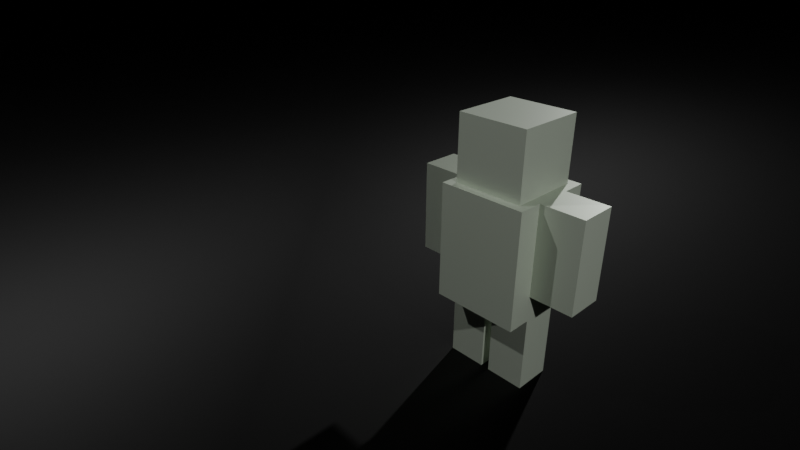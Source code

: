 # Source: box_man_template.blend  (saved by Blender 5.2.44; exported with 4.5.12 LTS)
import bpy
from mathutils import Matrix  # noqa: F401  (used for matrix-valued properties, if any)

bpy.ops.wm.read_factory_settings(use_empty=True)
scene = bpy.context.scene
scene.name = 'Scene'

# ---- collections
col_collection = bpy.data.collections.new('Collection'); scene.collection.children.link(col_collection)

# ---- images (referenced by path relative to the original .blend; pixels are not part of the script)
import os
ASSET_DIR = os.environ.get("B2B_ASSET_DIR", "")  # directory of the original .blend (textures are referenced by path, not embedded)
HERE = os.path.dirname(os.path.abspath(__file__))  # packed textures are extracted next to this script under _unpacked/

def load_image(name, relpath, width, height, colorspace="sRGB"):
    """Load a texture the original file referenced (path relative to the .blend, or extracted next to this script)."""
    p = next((c for c in (os.path.join(HERE, relpath), os.path.join(ASSET_DIR, relpath)) if relpath and os.path.exists(c)), "")
    if p:
        img = bpy.data.images.load(p, check_existing=True)
        img.name = name
    else:  # same state as the original file: an image datablock whose file is absent (Cycles renders it pink)
        img = bpy.data.images.new(name, width, height)
        img.source = "FILE"
        img.filepath = "//" + (relpath or name)
    img.colorspace_settings.name = colorspace
    return img
img_untitled = load_image('Untitled', '_unpacked/Untitled.eff500ed.png', 256, 256, 'sRGB')

# ---- materials (node trees are filled in below, after node groups)
mat_material = bpy.data.materials.new('Material')
mat_material.alpha_threshold = 0.0
mat_material.use_backface_culling_lightprobe_volume = False
mat_material.diffuse_color = (0.136, 0.1287, 0.1745, 1.0)
mat_material.roughness = 0.5
mat_material.line_color = (0.0, 0.0, 0.0, 1.0)
mat_material_001 = bpy.data.materials.new('Material.001')

# ---- material node trees
mat_material.use_nodes = True; mat_material.node_tree.nodes.clear()
_N = mat_material.node_tree.nodes; _L = mat_material.node_tree.links
n0 = _N.new('ShaderNodeOutputMaterial'); n0.name = 'Material Output'; n0.location = (200, 100)
n1 = _N.new('ShaderNodeBsdfPrincipled'); n1.name = 'Principled BSDF'; n1.location = (-200, 100)
n1.inputs[1].default_value = 0.3249
n1.inputs[10].default_value = 0.005
n2 = _N.new('ShaderNodeTexImage'); n2.name = 'Image Texture'; n2.location = (-779, 53)
n2.image = img_untitled
_L.new(n1.outputs[0], n0.inputs[0])
_L.new(n2.outputs[0], n1.inputs[0])
n0.is_active_output = True
mat_material_001.use_nodes = True; mat_material_001.node_tree.nodes.clear()
_N = mat_material_001.node_tree.nodes; _L = mat_material_001.node_tree.links
n0 = _N.new('ShaderNodeBsdfPrincipled'); n0.name = 'Principled BSDF'; n0.location = (-200, 100)
n0.inputs[1].default_value = 0.4174
n0.inputs[10].default_value = 0.005
n1 = _N.new('ShaderNodeOutputMaterial'); n1.name = 'Material Output'; n1.location = (200, 100)
n2 = _N.new('ShaderNodeTexNoise'); n2.name = 'Noise Texture'; n2.location = (-625, -5)
n2.width = 160
n2.noise_dimensions = '2D'
n3 = _N.new('ShaderNodeMapping'); n3.name = 'Mapping'; n3.location = (-837, 4)
n3.inputs[3].default_value = (5.0, 5.0, 5.0)
n4 = _N.new('ShaderNodeBump'); n4.name = 'Bump'; n4.location = (-397, -65)
n5 = _N.new('ShaderNodeTexNoise'); n5.name = 'Noise Texture.001'; n5.location = (-552, 282)
n5.width = 160
n5.noise_dimensions = '2D'
n5.noise_type = 'RIDGED_MULTIFRACTAL'
_L.new(n0.outputs[0], n1.inputs[0])
_L.new(n3.outputs[0], n2.inputs[0])
_L.new(n2.outputs[0], n4.inputs[4])
_L.new(n4.outputs[0], n0.inputs[5])
_L.new(n5.outputs[0], n0.inputs[0])
_L.new(n3.outputs[0], n5.inputs[0])
n1.is_active_output = True

# ---- world
world_world = bpy.data.worlds.new('World'); scene.world = world_world
world_world.use_nodes = True; world_world.node_tree.nodes.clear()
_N = world_world.node_tree.nodes; _L = world_world.node_tree.links
n0 = _N.new('ShaderNodeOutputWorld'); n0.name = 'World Output'; n0.location = (200, 100)
n1 = _N.new('ShaderNodeBackground'); n1.name = 'Background'; n1.location = (-200, 100)
n1.inputs[0].default_value = (0.05088, 0.05088, 0.05088, 1.0)
n1.inputs[1].default_value = 0.0
_L.new(n1.outputs[0], n0.inputs[0])
n0.is_active_output = True
world_world.color = (0.05088, 0.05088, 0.05088)
world_world.sun_shadow_jitter_overblur = 0.0

# ---- cameras
cam_camera = bpy.data.cameras.new('Camera')
cam_camera.clip_end = 100.0
cam_camera.lens = 28.0
cam_camera.ortho_scale = 7.314

# ---- lights
light_light = bpy.data.lights.new('Light', 'POINT')
light_light.energy = 1000.0
light_light.shadow_soft_size = 0.1
light_light_001 = bpy.data.lights.new('Light.001', 'POINT')
light_light_001.energy = 1000.0
light_light_001.shadow_soft_size = 0.1
light_light_002 = bpy.data.lights.new('Light.002', 'POINT')
light_light_002.energy = 1000.0
light_light_002.shadow_soft_size = 0.1

# ---- meshes
me_cube = bpy.data.meshes.new('Cube')
me_cube.from_pydata([(0.24, 0.24, 1.8), (0.24, 0.24, 1.35), (0.24, -0.24, 1.8), (0.24, -0.24, 1.35), (-0.24, 0.24, 1.8), (-0.24, 0.24, 1.35), (-0.24, -0.24, 1.8), (-0.24, -0.24, 1.35), (-0.3, -0.3, 0.54), (-0.3, -0.3, 1.35), (-0.3, 0.3, 0.54), (-0.3, 0.3, 1.35), (0.3, -0.3, 0.54), (0.3, -0.3, 1.35), (0.3, 0.3, 0.54), (0.3, 0.3, 1.35), (0.3, -0.1323, 0.72), (0.3, -0.1323, 1.35), (0.3, 0.1323, 0.72), (0.3, 0.1323, 1.35), (0.6, -0.1323, 0.72), (0.6, -0.1323, 1.35), (0.6, 0.1323, 0.72), (0.6, 0.1323, 1.35), (0.03, -0.1323, 0.0), (0.03, -0.1323, 0.54), (0.03, 0.1323, 0.0), (0.03, 0.1323, 0.54), (0.3, -0.1323, 0.0), (0.3, -0.1323, 0.54), (0.3, 0.1323, 0.0), (0.3, 0.1323, 0.54), (-0.03, -0.1323, 0.0), (-0.03, -0.1323, 0.54), (-0.03, 0.1323, 0.0), (-0.03, 0.1323, 0.54), (-0.3, -0.1323, 0.0), (-0.3, -0.1323, 0.54), (-0.3, 0.1323, 0.0), (-0.3, 0.1323, 0.54), (-0.3, -0.1323, 0.72), (-0.3, -0.1323, 1.35), (-0.3, 0.1323, 0.72), (-0.3, 0.1323, 1.35), (-0.6, -0.1323, 0.72), (-0.6, -0.1323, 1.35), (-0.6, 0.1323, 0.72), (-0.6, 0.1323, 1.35)], [], [(0, 4, 6, 2), (3, 2, 6, 7), (7, 6, 4, 5), (5, 1, 3, 7), (1, 0, 2, 3), (5, 4, 0, 1), (8, 9, 11, 10), (10, 11, 15, 14), (14, 15, 13, 12), (12, 13, 9, 8), (10, 14, 12, 8), (15, 11, 9, 13), (16, 17, 19, 18), (18, 19, 23, 22), (22, 23, 21, 20), (20, 21, 17, 16), (18, 22, 20, 16), (23, 19, 17, 21), (24, 25, 27, 26), (26, 27, 31, 30), (30, 31, 29, 28), (28, 29, 25, 24), (26, 30, 28, 24), (31, 27, 25, 29), (32, 34, 35, 33), (34, 38, 39, 35), (38, 36, 37, 39), (36, 32, 33, 37), (34, 32, 36, 38), (39, 37, 33, 35), (40, 42, 43, 41), (42, 46, 47, 43), (46, 44, 45, 47), (44, 40, 41, 45), (42, 40, 44, 46), (47, 45, 41, 43)])
_uv = me_cube.uv_layers.new(name='UVMap')
_uv.uv.foreach_set('vector', [0.5748, 0.9901, 0.4589, 0.9901, 0.4589, 0.8742, 0.5748, 0.8742, 0.5748, 0.7655, 0.5748, 0.8742, 0.4589, 0.8742, 0.4589, 0.7655, 0.4589, 0.7655, 0.4589, 0.8742, 0.343, 0.8742, 0.343, 0.7655, 0.4589, 0.6496, 0.5748, 0.6496, 0.5748, 0.7655, 0.4589, 0.7655, 0.6908, 0.7655, 0.6908, 0.8742, 0.5748, 0.8742, 0.5748, 0.7655, 0.4589, 0.6496, 0.4589, 0.5409, 0.5748, 0.5409, 0.5748, 0.6496, 0.4635, 0.2653, 0.4635, 0.4118, 0.355, 0.4118, 0.355, 0.2653, 0.4635, 0.1568, 0.4635, 0.01035, 0.572, 0.01035, 0.572, 0.1568, 0.6805, 0.2653, 0.6805, 0.4118, 0.572, 0.4118, 0.572, 0.2653, 0.572, 0.2653, 0.572, 0.4118, 0.4635, 0.4118, 0.4635, 0.2653, 0.4635, 0.1568, 0.572, 0.1568, 0.572, 0.2653, 0.4635, 0.2653, 0.572, 0.5203, 0.4635, 0.5203, 0.4635, 0.4118, 0.572, 0.4118, 0.09225, 0.7394, 0.09225, 0.9104, 0.02048, 0.9104, 0.02048, 0.7394, 0.09225, 0.6676, 0.09225, 0.4967, 0.1737, 0.4967, 0.1737, 0.6676, 0.2454, 0.7394, 0.2454, 0.9104, 0.1737, 0.9104, 0.1737, 0.7394, 0.1737, 0.7394, 0.1737, 0.9104, 0.09225, 0.9104, 0.09225, 0.7394, 0.09225, 0.6676, 0.1737, 0.6676, 0.1737, 0.7394, 0.09225, 0.7394, 0.1737, 0.9821, 0.09225, 0.9821, 0.09225, 0.9104, 0.1737, 0.9104, 0.0916, 0.235, 0.0916, 0.3845, 0.01836, 0.3845, 0.01836, 0.235, 0.0916, 0.1617, 0.0916, 0.01218, 0.1664, 0.01218, 0.1664, 0.1617, 0.2396, 0.235, 0.2396, 0.3845, 0.1664, 0.3845, 0.1664, 0.235, 0.1664, 0.235, 0.1664, 0.3845, 0.0916, 0.3845, 0.0916, 0.235, 0.0916, 0.1617, 0.1664, 0.1617, 0.1664, 0.235, 0.0916, 0.235, 0.1664, 0.4577, 0.0916, 0.4577, 0.0916, 0.3845, 0.1664, 0.3845, 0.838, 0.2363, 0.7648, 0.2363, 0.7648, 0.3858, 0.838, 0.3858, 0.838, 0.1631, 0.9128, 0.1631, 0.9128, 0.01353, 0.838, 0.01353, 0.986, 0.2363, 0.9128, 0.2363, 0.9128, 0.3858, 0.986, 0.3858, 0.9128, 0.2363, 0.838, 0.2363, 0.838, 0.3858, 0.9128, 0.3858, 0.838, 0.1631, 0.838, 0.2363, 0.9128, 0.2363, 0.9128, 0.1631, 0.9128, 0.4591, 0.9128, 0.3858, 0.838, 0.3858, 0.838, 0.4591, 0.8331, 0.7471, 0.7614, 0.7471, 0.7614, 0.9181, 0.8331, 0.9181, 0.8331, 0.6753, 0.9145, 0.6753, 0.9145, 0.5044, 0.8331, 0.5044, 0.9863, 0.7471, 0.9145, 0.7471, 0.9145, 0.9181, 0.9863, 0.9181, 0.9145, 0.7471, 0.8331, 0.7471, 0.8331, 0.9181, 0.9145, 0.9181, 0.8331, 0.6753, 0.8331, 0.7471, 0.9145, 0.7471, 0.9145, 0.6753, 0.9145, 0.9898, 0.9145, 0.9181, 0.8331, 0.9181, 0.8331, 0.9898])
me_cube.materials.append(mat_material)
me_cube.use_mirror_vertex_groups = False
me_cube.update()
me_plane = bpy.data.meshes.new('Plane')
me_plane.from_pydata([(-20.0, -20.0, 0.0), (20.0, -20.0, 0.0), (-20.0, 20.0, 0.0), (20.0, 20.0, 0.0)], [], [(0, 1, 3, 2)])
_uv = me_plane.uv_layers.new(name='UVMap')
_uv.uv.foreach_set('vector', [0.0, 0.0, 1.0, 0.0, 1.0, 1.0, 0.0, 1.0])
me_plane.materials.append(mat_material_001)
me_plane.update()
arm_armature = bpy.data.armatures.new('Armature')  # bones are not reproduced

# ---- objects
ob_boxman = bpy.data.objects.new('BoxMan', me_cube)
ob_light = bpy.data.objects.new('Light', light_light)
ob_camera = bpy.data.objects.new('Camera', cam_camera)
ob_light_001 = bpy.data.objects.new('Light.001', light_light_001)
ob_light_002 = bpy.data.objects.new('Light.002', light_light_002)
ob_armature = bpy.data.objects.new('Armature', arm_armature)
ob_plane = bpy.data.objects.new('Plane', me_plane)

# ---- transforms, parenting, visibility, modifiers, constraints
ob_boxman.parent = ob_armature
ob_boxman.location = (0.0, 0.0, 0.0)
ob_boxman.lock_rotations_4d = False
ob_boxman.empty_display_type = 'ARROWS'
ob_boxman.lineart.crease_threshold = 0.0
_vg = ob_boxman.vertex_groups.new(name='torso')
_vg.add([8, 9, 10, 11, 12, 13, 14, 15], 1.0, 'REPLACE')
_vg = ob_boxman.vertex_groups.new(name='head')
_vg.add([0, 1, 2, 3, 4, 5, 6, 7], 1.0, 'REPLACE')
_vg = ob_boxman.vertex_groups.new(name='shoulder.l')
_vg = ob_boxman.vertex_groups.new(name='arm.l')
_vg.add([16, 17, 18, 19, 20, 21, 22, 23], 1.0, 'REPLACE')
_vg = ob_boxman.vertex_groups.new(name='shoulder.r')
_vg = ob_boxman.vertex_groups.new(name='arm.r')
_vg.add([40, 41, 42, 43, 44, 45, 46, 47], 1.0, 'REPLACE')
_vg = ob_boxman.vertex_groups.new(name='hip.l')
_vg = ob_boxman.vertex_groups.new(name='leg.l')
_vg.add([24, 25, 26, 27, 28, 29, 30, 31], 1.0, 'REPLACE')
_vg = ob_boxman.vertex_groups.new(name='hip.r')
_vg = ob_boxman.vertex_groups.new(name='leg.r')
_vg.add([32, 33, 34, 35, 36, 37, 38, 39], 1.0, 'REPLACE')
_m = ob_boxman.modifiers.new('Armature', 'ARMATURE')
_m.object = ob_armature
ob_light.location = (6.883, -2.085, 4.832)
ob_light.rotation_euler = (0.6503, 0.05522, 1.866)
ob_light.lock_rotations_4d = False
ob_light.empty_display_type = 'ARROWS'
ob_light.color = (0.0, 0.0, 0.0, 0.0)
ob_light.lineart.crease_threshold = 0.0
ob_camera.location = (2.102, -2.926, 2.822)
ob_camera.rotation_euler = (1.109, 0.0, 0.8149)
ob_camera.scale = (2.851, 2.851, 2.851)
ob_camera.lock_rotations_4d = False
ob_camera.empty_display_type = 'ARROWS'
ob_camera.color = (0.0, 0.0, 0.0, 0.0)
ob_camera.display_type = 'WIRE'
ob_camera.lineart.crease_threshold = 0.0
ob_light_001.location = (-4.204, -5.305, 8.476)
ob_light_001.rotation_euler = (0.6503, 0.05522, 1.866)
ob_light_001.lock_rotations_4d = False
ob_light_001.empty_display_type = 'ARROWS'
ob_light_001.color = (0.0, 0.0, 0.0, 0.0)
ob_light_001.lineart.crease_threshold = 0.0
ob_light_002.location = (-2.168, 7.156, 4.429)
ob_light_002.rotation_euler = (0.6503, 0.05522, 1.866)
ob_light_002.lock_rotations_4d = False
ob_light_002.empty_display_type = 'ARROWS'
ob_light_002.color = (0.0, 0.0, 0.0, 0.0)
ob_light_002.lineart.crease_threshold = 0.0
ob_armature.location = (0.0, 0.0, 0.0)
ob_armature.show_in_front = True
ob_plane.location = (0.0, 0.0, 0.0)

# ---- collection membership
col_collection.objects.link(ob_boxman)
col_collection.objects.link(ob_light)
col_collection.objects.link(ob_camera)
col_collection.objects.link(ob_light_001)
col_collection.objects.link(ob_light_002)
col_collection.objects.link(ob_armature)
col_collection.objects.link(ob_plane)

# ---- scene / render settings (as saved in the file)
scene.camera = ob_camera
scene.frame_start = 1; scene.frame_end = 39; scene.frame_set(13)
scene.render.engine = 'BLENDER_EEVEE_NEXT'
scene.render.bake_bias = 0.0
scene.render.bake_samples = 0
scene.render.compositor_device = 'GPU'
scene.cycles.denoising_use_gpu = True
scene.cycles.samples = 1024
scene.eevee.use_volume_custom_range = False
scene.eevee.fast_gi_thickness_near = 0.1
scene.eevee.fast_gi_thickness_far = 0.0
scene.eevee.ray_tracing_options.screen_trace_thickness = 0.1
bpy.context.view_layer.update()
